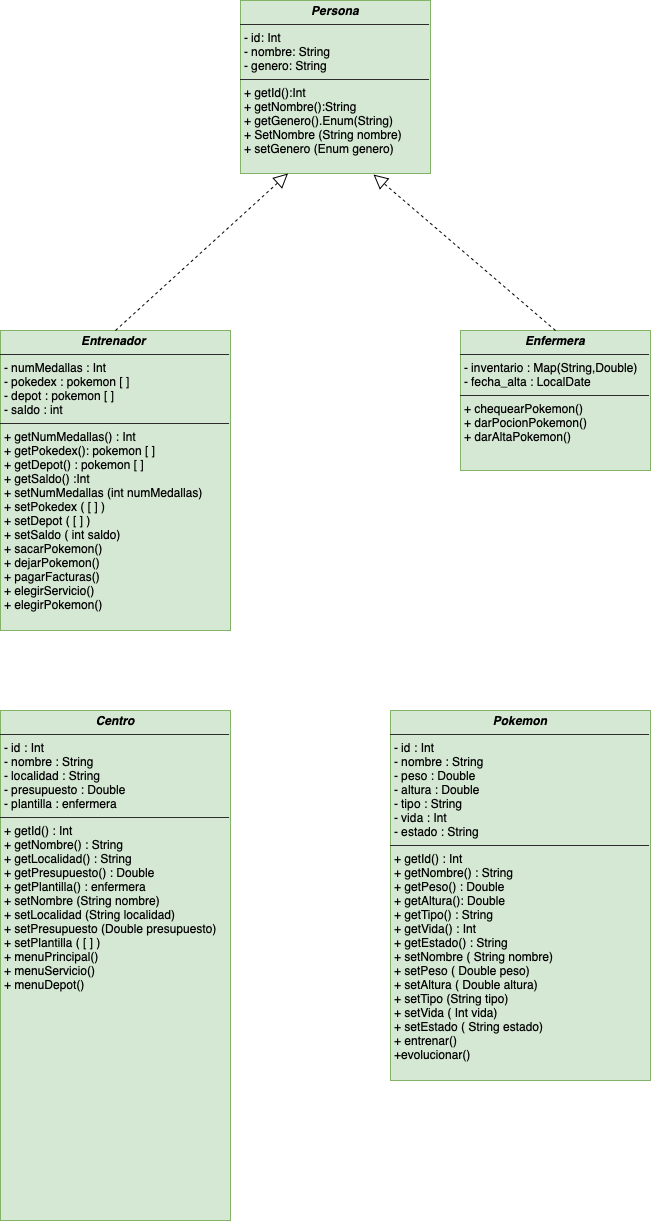

The diagram above was exported from draw.io. Its source (the exported page's mxGraphModel, read from the mxfile embedded in the PNG):
<mxGraphModel dx="938" dy="560" grid="1" gridSize="10" guides="1" tooltips="1" connect="1" arrows="1" fold="1" page="1" pageScale="1" pageWidth="850" pageHeight="1100" background="none" math="0" shadow="0">
  <root>
    <mxCell id="0" />
    <mxCell id="1" parent="0" />
    <mxCell id="5d2195bd80daf111-10" value="&lt;p style=&quot;margin:0px;margin-top:4px;text-align:center;&quot;&gt;&lt;i&gt;&lt;b&gt;Pokemon&lt;/b&gt;&lt;/i&gt;&lt;/p&gt;&lt;hr size=&quot;1&quot;&gt;&lt;p style=&quot;margin:0px;margin-left:4px;&quot;&gt;- id : Int&lt;br&gt;- nombre : String&lt;/p&gt;&lt;p style=&quot;margin:0px;margin-left:4px;&quot;&gt;- peso : Double&lt;/p&gt;&lt;p style=&quot;margin:0px;margin-left:4px;&quot;&gt;- altura : Double&lt;/p&gt;&lt;p style=&quot;margin:0px;margin-left:4px;&quot;&gt;- tipo : String&lt;/p&gt;&lt;p style=&quot;margin:0px;margin-left:4px;&quot;&gt;- vida : Int&lt;/p&gt;&lt;p style=&quot;margin:0px;margin-left:4px;&quot;&gt;- estado : String&lt;/p&gt;&lt;hr size=&quot;1&quot;&gt;&lt;p style=&quot;margin:0px;margin-left:4px;&quot;&gt;+ getId() : Int&lt;/p&gt;&lt;p style=&quot;margin:0px;margin-left:4px;&quot;&gt;+ getNombre() : String&lt;/p&gt;&lt;p style=&quot;margin:0px;margin-left:4px;&quot;&gt;+ getPeso() : Double&lt;/p&gt;&lt;p style=&quot;margin:0px;margin-left:4px;&quot;&gt;+ getAltura(): Double&lt;/p&gt;&lt;p style=&quot;margin:0px;margin-left:4px;&quot;&gt;+ getTipo() : String&amp;nbsp;&lt;/p&gt;&lt;p style=&quot;margin:0px;margin-left:4px;&quot;&gt;+ getVida() : Int&lt;/p&gt;&lt;p style=&quot;margin:0px;margin-left:4px;&quot;&gt;+ getEstado() : String&amp;nbsp;&lt;/p&gt;&lt;p style=&quot;margin:0px;margin-left:4px;&quot;&gt;+ setNombre ( String nombre)&lt;/p&gt;&lt;p style=&quot;margin:0px;margin-left:4px;&quot;&gt;+ setPeso ( Double peso)&lt;/p&gt;&lt;p style=&quot;margin:0px;margin-left:4px;&quot;&gt;+ setAltura ( Double altura)&amp;nbsp;&lt;/p&gt;&lt;p style=&quot;margin:0px;margin-left:4px;&quot;&gt;+ setTipo (String tipo)&amp;nbsp;&lt;/p&gt;&lt;p style=&quot;margin:0px;margin-left:4px;&quot;&gt;+ setVida ( Int vida)&lt;/p&gt;&lt;p style=&quot;margin:0px;margin-left:4px;&quot;&gt;+ setEstado ( String estado)&lt;br&gt;+ entrenar()&amp;nbsp;&lt;/p&gt;&lt;p style=&quot;margin:0px;margin-left:4px;&quot;&gt;+evolucionar()&amp;nbsp;&lt;/p&gt;" style="verticalAlign=top;align=left;overflow=fill;fontSize=12;fontFamily=Helvetica;html=1;rounded=0;shadow=0;comic=0;labelBackgroundColor=none;strokeWidth=1;fillColor=#d5e8d4;strokeColor=#82b366;" parent="1" vertex="1">
      <mxGeometry x="540" y="710" width="260" height="370" as="geometry" />
    </mxCell>
    <mxCell id="5d2195bd80daf111-12" value="&lt;p style=&quot;margin:0px;margin-top:4px;text-align:center;&quot;&gt;&lt;i&gt;&lt;b&gt;Centro&lt;/b&gt;&lt;/i&gt;&lt;/p&gt;&lt;hr size=&quot;1&quot;&gt;&lt;p style=&quot;margin:0px;margin-left:4px;&quot;&gt;- id : Int&lt;br&gt;- nombre : String&lt;/p&gt;&lt;p style=&quot;margin:0px;margin-left:4px;&quot;&gt;- localidad : String&amp;nbsp;&lt;/p&gt;&lt;p style=&quot;margin:0px;margin-left:4px;&quot;&gt;- presupuesto : Double&amp;nbsp;&lt;/p&gt;&lt;p style=&quot;margin:0px;margin-left:4px;&quot;&gt;- plantilla : enfermera&lt;/p&gt;&lt;hr size=&quot;1&quot;&gt;&lt;p style=&quot;margin:0px;margin-left:4px;&quot;&gt;+ getId() : Int&amp;nbsp;&lt;br&gt;+ getNombre() : String&amp;nbsp;&lt;/p&gt;&lt;p style=&quot;margin:0px;margin-left:4px;&quot;&gt;+ getLocalidad() : String&amp;nbsp;&lt;/p&gt;&lt;p style=&quot;margin:0px;margin-left:4px;&quot;&gt;+ getPresupuesto() : Double&amp;nbsp;&lt;/p&gt;&lt;p style=&quot;margin:0px;margin-left:4px;&quot;&gt;+ getPlantilla() : enfermera&lt;/p&gt;&lt;p style=&quot;margin:0px;margin-left:4px;&quot;&gt;+ setNombre (String nombre)&amp;nbsp;&lt;/p&gt;&lt;p style=&quot;margin:0px;margin-left:4px;&quot;&gt;+ setLocalidad (String localidad)&amp;nbsp;&lt;/p&gt;&lt;p style=&quot;margin:0px;margin-left:4px;&quot;&gt;+ setPresupuesto (Double presupuesto)&lt;/p&gt;&lt;p style=&quot;margin:0px;margin-left:4px;&quot;&gt;+ setPlantilla ( [ ] )&amp;nbsp;&lt;/p&gt;&lt;p style=&quot;margin:0px;margin-left:4px;&quot;&gt;+ menuPrincipal()&lt;/p&gt;&lt;p style=&quot;margin:0px;margin-left:4px;&quot;&gt;+ menuServicio()&amp;nbsp;&lt;/p&gt;&lt;p style=&quot;margin:0px;margin-left:4px;&quot;&gt;+ menuDepot()&amp;nbsp;&lt;/p&gt;" style="verticalAlign=top;align=left;overflow=fill;fontSize=12;fontFamily=Helvetica;html=1;rounded=0;shadow=0;comic=0;labelBackgroundColor=none;strokeWidth=1;fillColor=#d5e8d4;strokeColor=#82b366;" parent="1" vertex="1">
      <mxGeometry x="150" y="710" width="230" height="510" as="geometry" />
    </mxCell>
    <mxCell id="5d2195bd80daf111-15" value="&lt;p style=&quot;margin:0px;margin-top:4px;text-align:center;&quot;&gt;&lt;i&gt;&lt;b&gt;Enfermera&lt;/b&gt;&lt;/i&gt;&lt;/p&gt;&lt;hr size=&quot;1&quot;&gt;&lt;p style=&quot;margin:0px;margin-left:4px;&quot;&gt;- inventario : Map(String,Double)&lt;br&gt;- fecha_alta : LocalDate&lt;/p&gt;&lt;hr size=&quot;1&quot;&gt;&lt;p style=&quot;margin:0px;margin-left:4px;&quot;&gt;+ chequearPokemon()&lt;br&gt;+ darPocionPokemon()&lt;/p&gt;&lt;p style=&quot;margin:0px;margin-left:4px;&quot;&gt;+ darAltaPokemon()&lt;/p&gt;" style="verticalAlign=top;align=left;overflow=fill;fontSize=12;fontFamily=Helvetica;html=1;rounded=0;shadow=0;comic=0;labelBackgroundColor=none;strokeWidth=1;fillColor=#d5e8d4;strokeColor=#82b366;" parent="1" vertex="1">
      <mxGeometry x="610" y="330" width="190" height="140" as="geometry" />
    </mxCell>
    <mxCell id="5d2195bd80daf111-18" value="&lt;p style=&quot;margin:0px;margin-top:4px;text-align:center;&quot;&gt;&lt;i&gt;&lt;b&gt;Persona&lt;/b&gt;&lt;/i&gt;&lt;/p&gt;&lt;hr size=&quot;1&quot;&gt;&lt;p style=&quot;margin:0px;margin-left:4px;&quot;&gt;- id: Int&lt;br&gt;- nombre: String&lt;/p&gt;&lt;p style=&quot;margin:0px;margin-left:4px;&quot;&gt;- genero: String&lt;/p&gt;&lt;hr size=&quot;1&quot;&gt;&lt;p style=&quot;margin:0px;margin-left:4px;&quot;&gt;+ getId():Int&lt;/p&gt;&lt;p style=&quot;margin:0px;margin-left:4px;&quot;&gt;+ getNombre():String&lt;/p&gt;&lt;p style=&quot;margin:0px;margin-left:4px;&quot;&gt;+ getGenero().Enum(String)&lt;/p&gt;&lt;p style=&quot;margin:0px;margin-left:4px;&quot;&gt;+ SetNombre (String nombre)&lt;/p&gt;&lt;p style=&quot;margin:0px;margin-left:4px;&quot;&gt;+ setGenero (Enum genero)&lt;/p&gt;&lt;p style=&quot;margin:0px;margin-left:4px;&quot;&gt;&lt;br&gt;&lt;/p&gt;" style="verticalAlign=top;align=left;overflow=fill;fontSize=12;fontFamily=Helvetica;html=1;rounded=0;shadow=0;comic=0;labelBackgroundColor=none;strokeWidth=1;fillColor=#d5e8d4;strokeColor=#82b366;" parent="1" vertex="1">
      <mxGeometry x="390" width="190" height="173" as="geometry" />
    </mxCell>
    <mxCell id="5d2195bd80daf111-19" value="&lt;p style=&quot;margin:0px;margin-top:4px;text-align:center;&quot;&gt;&lt;i&gt;&lt;b&gt;Entrenador&amp;nbsp;&lt;/b&gt;&lt;/i&gt;&lt;/p&gt;&lt;hr size=&quot;1&quot;&gt;&lt;p style=&quot;margin:0px;margin-left:4px;&quot;&gt;- numMedallas : Int&lt;/p&gt;&lt;p style=&quot;margin:0px;margin-left:4px;&quot;&gt;- pokedex : pokemon [ ]&amp;nbsp;&lt;/p&gt;&lt;p style=&quot;margin:0px;margin-left:4px;&quot;&gt;- depot : pokemon [ ]&lt;/p&gt;&lt;p style=&quot;margin:0px;margin-left:4px;&quot;&gt;- saldo : int&amp;nbsp;&lt;/p&gt;&lt;hr size=&quot;1&quot;&gt;&lt;p style=&quot;margin:0px;margin-left:4px;&quot;&gt;+ getNumMedallas() : Int&lt;/p&gt;&lt;p style=&quot;margin:0px;margin-left:4px;&quot;&gt;+ getPokedex(): pokemon [ ]&amp;nbsp;&lt;/p&gt;&lt;p style=&quot;margin:0px;margin-left:4px;&quot;&gt;+ getDepot() : pokemon [ ]&amp;nbsp;&lt;/p&gt;&lt;p style=&quot;margin:0px;margin-left:4px;&quot;&gt;+ getSaldo() :Int&lt;/p&gt;&lt;p style=&quot;margin:0px;margin-left:4px;&quot;&gt;+ setNumMedallas (int numMedallas)&lt;br&gt;+ setPokedex ( [ ] )&lt;/p&gt;&lt;p style=&quot;margin:0px;margin-left:4px;&quot;&gt;+ setDepot ( [ ] )&amp;nbsp;&lt;/p&gt;&lt;p style=&quot;margin:0px;margin-left:4px;&quot;&gt;+ setSaldo ( int saldo)&lt;/p&gt;&lt;p style=&quot;margin:0px;margin-left:4px;&quot;&gt;+ sacarPokemon()&amp;nbsp;&lt;/p&gt;&lt;p style=&quot;margin:0px;margin-left:4px;&quot;&gt;+ dejarPokemon()&amp;nbsp;&lt;/p&gt;&lt;p style=&quot;margin:0px;margin-left:4px;&quot;&gt;+ pagarFacturas()&amp;nbsp;&lt;/p&gt;&lt;p style=&quot;margin:0px;margin-left:4px;&quot;&gt;+ elegirServicio()&amp;nbsp;&lt;/p&gt;&lt;p style=&quot;margin:0px;margin-left:4px;&quot;&gt;+ elegirPokemon()&lt;/p&gt;" style="verticalAlign=top;align=left;overflow=fill;fontSize=12;fontFamily=Helvetica;html=1;rounded=0;shadow=0;comic=0;labelBackgroundColor=none;strokeWidth=1;fillColor=#d5e8d4;strokeColor=#82b366;" parent="1" vertex="1">
      <mxGeometry x="150" y="330" width="230" height="300" as="geometry" />
    </mxCell>
    <mxCell id="AjfLV8su94FyQtnSrquJ-1" value="" style="endArrow=block;dashed=1;endFill=0;endSize=12;html=1;rounded=0;entryX=0.25;entryY=1;entryDx=0;entryDy=0;exitX=0.5;exitY=0;exitDx=0;exitDy=0;" edge="1" parent="1" source="5d2195bd80daf111-19" target="5d2195bd80daf111-18">
      <mxGeometry width="160" relative="1" as="geometry">
        <mxPoint x="398" y="340" as="sourcePoint" />
        <mxPoint x="550" y="690" as="targetPoint" />
      </mxGeometry>
    </mxCell>
    <mxCell id="AjfLV8su94FyQtnSrquJ-2" value="" style="endArrow=block;dashed=1;endFill=0;endSize=12;html=1;rounded=0;exitX=0.5;exitY=0;exitDx=0;exitDy=0;entryX=0.7;entryY=1.006;entryDx=0;entryDy=0;entryPerimeter=0;" edge="1" parent="1" source="5d2195bd80daf111-15" target="5d2195bd80daf111-18">
      <mxGeometry width="160" relative="1" as="geometry">
        <mxPoint x="390" y="470" as="sourcePoint" />
        <mxPoint x="550" y="470" as="targetPoint" />
      </mxGeometry>
    </mxCell>
  </root>
</mxGraphModel>